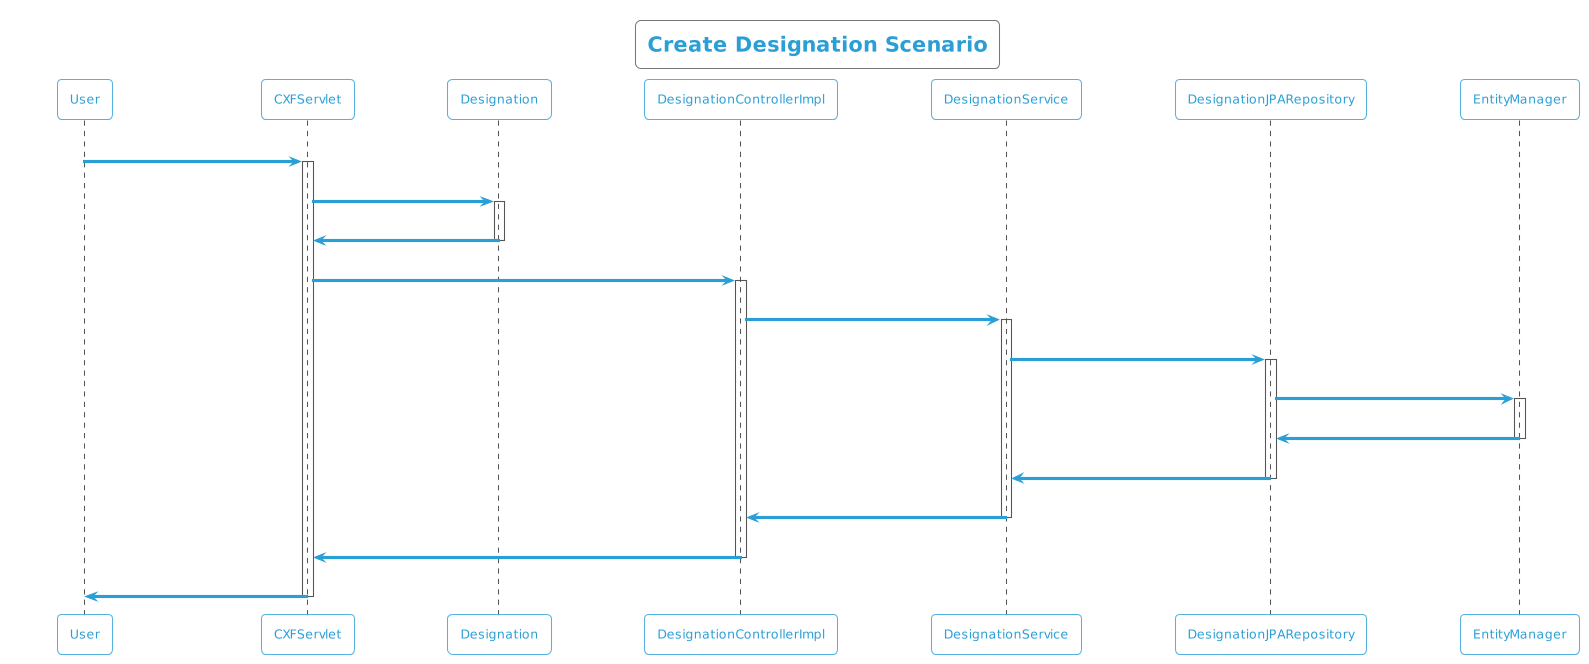

The diagram above was rendered by PlantUML. Its source (embedded in the PNG):
@startuml
!theme cyborg-outline
title Create Designation Scenario
participant User
User -> CXFServlet: POST, Designation
activate CXFServlet
CXFServlet -> Designation: << create >>
activate Designation
Designation -> CXFServlet: << instance >>
deactivate Designation
CXFServlet -> DesignationControllerImpl: create(:Designation)
activate DesignationControllerImpl
DesignationControllerImpl -> DesignationService: create(:Designation)
activate DesignationService
DesignationService -> DesignationJPARepository: create(:Designation)
activate DesignationJPARepository
DesignationJPARepository -> EntityManager: save(:Designation)
activate EntityManager
EntityManager -> DesignationJPARepository: << persisted Designation >>
deactivate EntityManager
DesignationJPARepository -> DesignationService: << persisted Designation >>
deactivate DesignationJPARepository
DesignationService -> DesignationControllerImpl: << persisted Designation >>
deactivate DesignationService
DesignationControllerImpl -> CXFServlet: << persisted Designation >>
deactivate DesignationControllerImpl
CXFServlet -> User: marshalled Designation XML
deactivate CXFServlet
@enduml